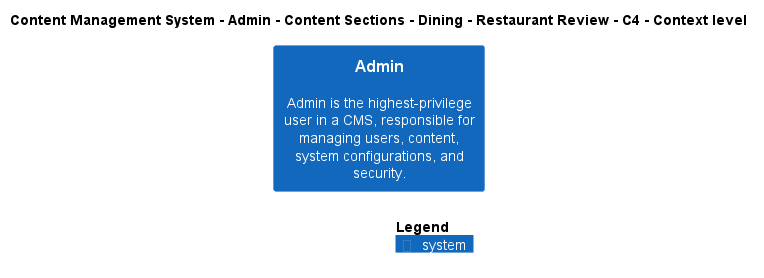

The diagram above was rendered by PlantUML. Its source (embedded in the PNG):
@startuml
!include ..\..\..\..\..\..\..\..\..\.c4s\C4_Context.puml

AddElementTag("c4interflow:lifecycle:new", $bgColor=green, $fontColor=#ffffff, $borderColor=green, $shadowing="False")
AddElementTag("c4interflow:lifecycle:changed", $bgColor=orange, $fontColor=#ffffff, $borderColor=orange, $shadowing="False")
AddElementTag("c4interflow:lifecycle:removed", $bgColor=red, $fontColor=#ffffff, $borderColor=red, $shadowing="False")

AddRelTag("c4interflow:lifecycle:new", $textColor=green, $lineColor=green)
AddRelTag("c4interflow:lifecycle:changed", $textColor=orange, $lineColor=orange)
AddRelTag("c4interflow:lifecycle:removed", $textColor=red, $lineColor=red)

SHOW_PERSON_PORTRAIT()
LAYOUT_TOP_DOWN()

skinparam linetype polyline

title Content Management System - Admin - Content Sections - Dining - Restaurant Review - C4 - Context level

System(ContentManagementSystem.SoftwareSystems.Admin, "Admin", "Admin is the highest-privilege user in a CMS, responsible for managing users, content, system configurations, and security.")



SHOW_LEGEND()
@enduml